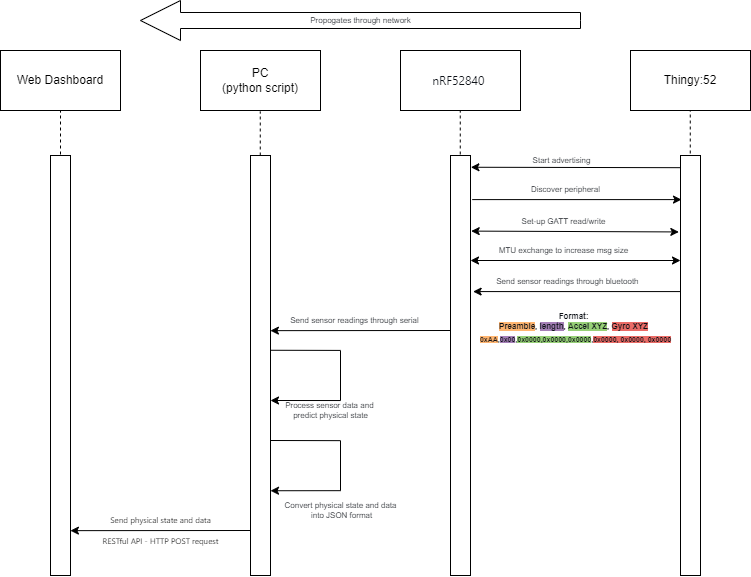

The diagram above was exported from draw.io. Its source (the exported page's mxGraphModel, read from the mxfile embedded in the PNG):
<mxGraphModel dx="760" dy="653" grid="1" gridSize="10" guides="1" tooltips="1" connect="1" arrows="1" fold="1" page="1" pageScale="1" pageWidth="827" pageHeight="1169" math="0" shadow="0">
  <root>
    <mxCell id="0" />
    <mxCell id="1" parent="0" />
    <mxCell id="kvn018d7fsXx4pmAHwap-1" value="" style="rounded=0;whiteSpace=wrap;html=1;" vertex="1" parent="1">
      <mxGeometry x="80" y="165" width="20" height="420" as="geometry" />
    </mxCell>
    <mxCell id="kvn018d7fsXx4pmAHwap-2" value="" style="rounded=0;whiteSpace=wrap;html=1;" vertex="1" parent="1">
      <mxGeometry x="280" y="165" width="20" height="420" as="geometry" />
    </mxCell>
    <mxCell id="kvn018d7fsXx4pmAHwap-3" value="" style="rounded=0;whiteSpace=wrap;html=1;" vertex="1" parent="1">
      <mxGeometry x="480" y="165" width="20" height="420" as="geometry" />
    </mxCell>
    <mxCell id="kvn018d7fsXx4pmAHwap-4" value="" style="endArrow=none;dashed=1;html=1;rounded=0;" edge="1" parent="1">
      <mxGeometry width="50" height="50" relative="1" as="geometry">
        <mxPoint x="90" y="164" as="sourcePoint" />
        <mxPoint x="90" y="120" as="targetPoint" />
      </mxGeometry>
    </mxCell>
    <mxCell id="kvn018d7fsXx4pmAHwap-5" value="" style="endArrow=none;dashed=1;html=1;rounded=0;" edge="1" parent="1">
      <mxGeometry width="50" height="50" relative="1" as="geometry">
        <mxPoint x="289.76" y="165" as="sourcePoint" />
        <mxPoint x="289.76" y="121" as="targetPoint" />
      </mxGeometry>
    </mxCell>
    <mxCell id="kvn018d7fsXx4pmAHwap-6" value="" style="endArrow=none;dashed=1;html=1;rounded=0;" edge="1" parent="1">
      <mxGeometry width="50" height="50" relative="1" as="geometry">
        <mxPoint x="489.76" y="164" as="sourcePoint" />
        <mxPoint x="489.76" y="120" as="targetPoint" />
      </mxGeometry>
    </mxCell>
    <mxCell id="kvn018d7fsXx4pmAHwap-7" value="Web Dashboard" style="rounded=0;whiteSpace=wrap;html=1;" vertex="1" parent="1">
      <mxGeometry x="30" y="60" width="120" height="60" as="geometry" />
    </mxCell>
    <mxCell id="kvn018d7fsXx4pmAHwap-8" value="PC&lt;br&gt;(python script)" style="rounded=0;whiteSpace=wrap;html=1;" vertex="1" parent="1">
      <mxGeometry x="230" y="60" width="120" height="60" as="geometry" />
    </mxCell>
    <mxCell id="kvn018d7fsXx4pmAHwap-10" value="" style="rounded=0;whiteSpace=wrap;html=1;" vertex="1" parent="1">
      <mxGeometry x="710" y="165" width="20" height="420" as="geometry" />
    </mxCell>
    <mxCell id="kvn018d7fsXx4pmAHwap-11" value="" style="endArrow=none;dashed=1;html=1;rounded=0;" edge="1" parent="1">
      <mxGeometry width="50" height="50" relative="1" as="geometry">
        <mxPoint x="719.76" y="163" as="sourcePoint" />
        <mxPoint x="719.76" y="119" as="targetPoint" />
      </mxGeometry>
    </mxCell>
    <mxCell id="kvn018d7fsXx4pmAHwap-12" value="&lt;span style=&quot;font-family: -apple-system, BlinkMacSystemFont, &amp;quot;Segoe UI&amp;quot;, &amp;quot;Noto Sans&amp;quot;, Helvetica, Arial, sans-serif, &amp;quot;Apple Color Emoji&amp;quot;, &amp;quot;Segoe UI Emoji&amp;quot;; text-align: start;&quot;&gt;&lt;font style=&quot;font-size: 12px;&quot; color=&quot;#0d1117&quot;&gt;nRF52840&amp;nbsp;&lt;/font&gt;&lt;/span&gt;" style="rounded=0;whiteSpace=wrap;html=1;" vertex="1" parent="1">
      <mxGeometry x="430" y="60" width="120" height="60" as="geometry" />
    </mxCell>
    <mxCell id="kvn018d7fsXx4pmAHwap-13" value="Thingy:52" style="rounded=0;whiteSpace=wrap;html=1;" vertex="1" parent="1">
      <mxGeometry x="660" y="60" width="120" height="60" as="geometry" />
    </mxCell>
    <mxCell id="kvn018d7fsXx4pmAHwap-14" value="" style="endArrow=classic;html=1;rounded=0;fontSize=12;fontColor=#0D1117;exitX=0.019;exitY=0.029;exitDx=0;exitDy=0;exitPerimeter=0;entryX=1.019;entryY=0.028;entryDx=0;entryDy=0;entryPerimeter=0;" edge="1" parent="1" source="kvn018d7fsXx4pmAHwap-10" target="kvn018d7fsXx4pmAHwap-3">
      <mxGeometry width="50" height="50" relative="1" as="geometry">
        <mxPoint x="350" y="280" as="sourcePoint" />
        <mxPoint x="400" y="230" as="targetPoint" />
      </mxGeometry>
    </mxCell>
    <mxCell id="kvn018d7fsXx4pmAHwap-16" value="&lt;font style=&quot;font-size: 8px;&quot;&gt;Start advertising&lt;/font&gt;" style="edgeLabel;html=1;align=center;verticalAlign=middle;resizable=0;points=[];fontSize=8;fontColor=#0D1117;" vertex="1" connectable="0" parent="kvn018d7fsXx4pmAHwap-14">
      <mxGeometry x="0.4256" relative="1" as="geometry">
        <mxPoint x="30" y="-7" as="offset" />
      </mxGeometry>
    </mxCell>
    <mxCell id="kvn018d7fsXx4pmAHwap-18" value="" style="endArrow=classic;startArrow=none;html=1;rounded=0;fontSize=10;fontColor=#0D1117;startFill=0;entryX=0.05;entryY=0.105;entryDx=0;entryDy=0;entryPerimeter=0;exitX=1.083;exitY=0.105;exitDx=0;exitDy=0;exitPerimeter=0;" edge="1" parent="1" source="kvn018d7fsXx4pmAHwap-3" target="kvn018d7fsXx4pmAHwap-10">
      <mxGeometry width="50" height="50" relative="1" as="geometry">
        <mxPoint x="510" y="210" as="sourcePoint" />
        <mxPoint x="650" y="210" as="targetPoint" />
      </mxGeometry>
    </mxCell>
    <mxCell id="kvn018d7fsXx4pmAHwap-19" value="Discover peripheral" style="edgeLabel;html=1;align=center;verticalAlign=middle;resizable=0;points=[];fontSize=8;fontColor=#0D1117;" vertex="1" connectable="0" parent="kvn018d7fsXx4pmAHwap-18">
      <mxGeometry x="-0.3415" relative="1" as="geometry">
        <mxPoint x="24" y="-10" as="offset" />
      </mxGeometry>
    </mxCell>
    <mxCell id="kvn018d7fsXx4pmAHwap-20" value="" style="endArrow=classic;startArrow=classic;html=1;rounded=0;fontSize=10;fontColor=#0D1117;startFill=1;entryX=-0.083;entryY=0.182;entryDx=0;entryDy=0;entryPerimeter=0;exitX=1.036;exitY=0.18;exitDx=0;exitDy=0;exitPerimeter=0;" edge="1" parent="1" source="kvn018d7fsXx4pmAHwap-3" target="kvn018d7fsXx4pmAHwap-10">
      <mxGeometry width="50" height="50" relative="1" as="geometry">
        <mxPoint x="510" y="240" as="sourcePoint" />
        <mxPoint x="650" y="240" as="targetPoint" />
      </mxGeometry>
    </mxCell>
    <mxCell id="kvn018d7fsXx4pmAHwap-21" value="Set-up GATT read/write" style="edgeLabel;html=1;align=center;verticalAlign=middle;resizable=0;points=[];fontSize=8;fontColor=#0D1117;" vertex="1" connectable="0" parent="kvn018d7fsXx4pmAHwap-20">
      <mxGeometry x="-0.3415" relative="1" as="geometry">
        <mxPoint x="24" y="-10" as="offset" />
      </mxGeometry>
    </mxCell>
    <mxCell id="kvn018d7fsXx4pmAHwap-22" value="" style="endArrow=classic;startArrow=classic;html=1;rounded=0;fontSize=10;fontColor=#0D1117;startFill=1;entryX=0;entryY=0.25;entryDx=0;entryDy=0;exitX=1;exitY=0.25;exitDx=0;exitDy=0;" edge="1" parent="1" source="kvn018d7fsXx4pmAHwap-3" target="kvn018d7fsXx4pmAHwap-10">
      <mxGeometry width="50" height="50" relative="1" as="geometry">
        <mxPoint x="510" y="270" as="sourcePoint" />
        <mxPoint x="650" y="270" as="targetPoint" />
      </mxGeometry>
    </mxCell>
    <mxCell id="kvn018d7fsXx4pmAHwap-23" value="MTU exchange to increase msg size" style="edgeLabel;html=1;align=center;verticalAlign=middle;resizable=0;points=[];fontSize=8;fontColor=#0D1117;" vertex="1" connectable="0" parent="kvn018d7fsXx4pmAHwap-22">
      <mxGeometry x="-0.3415" relative="1" as="geometry">
        <mxPoint x="24" y="-10" as="offset" />
      </mxGeometry>
    </mxCell>
    <mxCell id="kvn018d7fsXx4pmAHwap-26" value="" style="endArrow=none;startArrow=classic;html=1;rounded=0;fontSize=10;fontColor=#0D1117;startFill=1;endFill=0;entryX=0;entryY=0.324;entryDx=0;entryDy=0;entryPerimeter=0;exitX=1.131;exitY=0.324;exitDx=0;exitDy=0;exitPerimeter=0;" edge="1" parent="1" source="kvn018d7fsXx4pmAHwap-3" target="kvn018d7fsXx4pmAHwap-10">
      <mxGeometry width="50" height="50" relative="1" as="geometry">
        <mxPoint x="510" y="300" as="sourcePoint" />
        <mxPoint x="650" y="300" as="targetPoint" />
      </mxGeometry>
    </mxCell>
    <mxCell id="kvn018d7fsXx4pmAHwap-27" value="Send sensor readings through bluetooth&amp;nbsp;&lt;br&gt;" style="edgeLabel;html=1;align=center;verticalAlign=middle;resizable=0;points=[];fontSize=8;fontColor=#0D1117;" vertex="1" connectable="0" parent="kvn018d7fsXx4pmAHwap-26">
      <mxGeometry x="-0.3415" relative="1" as="geometry">
        <mxPoint x="27" y="-10" as="offset" />
      </mxGeometry>
    </mxCell>
    <mxCell id="kvn018d7fsXx4pmAHwap-32" value="&lt;b&gt;Format:&lt;br&gt;&lt;span style=&quot;background-color: rgb(255, 181, 112);&quot;&gt;Preamble&lt;/span&gt;, &lt;span style=&quot;background-color: rgb(166, 128, 184);&quot;&gt;length&lt;/span&gt;, &lt;span style=&quot;background-color: rgb(151, 208, 119);&quot;&gt;Accel XYZ&lt;/span&gt;, &lt;span style=&quot;background-color: rgb(234, 107, 102);&quot;&gt;Gyro XYZ&lt;/span&gt;&lt;/b&gt;" style="edgeLabel;html=1;align=center;verticalAlign=middle;resizable=0;points=[];fontSize=8;fontColor=#0D1117;" vertex="1" connectable="0" parent="kvn018d7fsXx4pmAHwap-26">
      <mxGeometry x="-0.1374" y="-1" relative="1" as="geometry">
        <mxPoint x="10" y="29" as="offset" />
      </mxGeometry>
    </mxCell>
    <mxCell id="kvn018d7fsXx4pmAHwap-28" value="" style="endArrow=none;startArrow=classic;html=1;rounded=0;fontSize=10;fontColor=#0D1117;startFill=1;endFill=0;exitX=0.995;exitY=0.417;exitDx=0;exitDy=0;exitPerimeter=0;" edge="1" parent="1" source="kvn018d7fsXx4pmAHwap-2">
      <mxGeometry width="50" height="50" relative="1" as="geometry">
        <mxPoint x="350" y="340" as="sourcePoint" />
        <mxPoint x="480" y="340" as="targetPoint" />
      </mxGeometry>
    </mxCell>
    <mxCell id="kvn018d7fsXx4pmAHwap-29" value="Send sensor readings through serial" style="edgeLabel;html=1;align=center;verticalAlign=middle;resizable=0;points=[];fontSize=8;fontColor=#0D1117;" vertex="1" connectable="0" parent="kvn018d7fsXx4pmAHwap-28">
      <mxGeometry x="-0.3415" relative="1" as="geometry">
        <mxPoint x="24" y="-10" as="offset" />
      </mxGeometry>
    </mxCell>
    <mxCell id="kvn018d7fsXx4pmAHwap-30" value="" style="endArrow=none;startArrow=none;html=1;rounded=0;fontSize=10;fontColor=#0D1117;startFill=0;endFill=0;exitX=1.162;exitY=0.417;exitDx=0;exitDy=0;exitPerimeter=0;" edge="1" parent="1">
      <mxGeometry width="50" height="50" relative="1" as="geometry">
        <mxPoint x="300" y="359.7599999999998" as="sourcePoint" />
        <mxPoint x="370" y="359.90999999999997" as="targetPoint" />
      </mxGeometry>
    </mxCell>
    <mxCell id="kvn018d7fsXx4pmAHwap-31" value="&lt;font style=&quot;font-size: 8px;&quot;&gt;Process sensor data and &lt;br&gt;predict physical state&lt;br&gt;&lt;/font&gt;" style="edgeLabel;html=1;align=center;verticalAlign=middle;resizable=0;points=[];fontSize=8;fontColor=#0D1117;" vertex="1" connectable="0" parent="kvn018d7fsXx4pmAHwap-30">
      <mxGeometry x="-0.3415" relative="1" as="geometry">
        <mxPoint x="37" y="60" as="offset" />
      </mxGeometry>
    </mxCell>
    <mxCell id="kvn018d7fsXx4pmAHwap-35" value="" style="edgeStyle=segmentEdgeStyle;endArrow=none;html=1;rounded=0;fontSize=7;fontColor=#0D1117;startArrow=classic;startFill=1;endFill=0;exitX=1;exitY=0.75;exitDx=0;exitDy=0;" edge="1" parent="1">
      <mxGeometry width="50" height="50" relative="1" as="geometry">
        <mxPoint x="300" y="410" as="sourcePoint" />
        <mxPoint x="370" y="360" as="targetPoint" />
      </mxGeometry>
    </mxCell>
    <mxCell id="kvn018d7fsXx4pmAHwap-36" value="" style="endArrow=none;startArrow=classic;html=1;rounded=0;fontSize=10;fontColor=#0D1117;startFill=1;endFill=0;exitX=0.995;exitY=0.417;exitDx=0;exitDy=0;exitPerimeter=0;" edge="1" parent="1">
      <mxGeometry width="50" height="50" relative="1" as="geometry">
        <mxPoint x="99.90000000000009" y="540.1399999999999" as="sourcePoint" />
        <mxPoint x="280" y="540" as="targetPoint" />
      </mxGeometry>
    </mxCell>
    <mxCell id="kvn018d7fsXx4pmAHwap-37" value="&lt;span style=&quot;color: rgb(5, 5, 5); font-family: &amp;quot;Segoe UI Historic&amp;quot;, &amp;quot;Segoe UI&amp;quot;, Helvetica, Arial, sans-serif; font-size: 8px; text-align: left;&quot;&gt;Send physical state and data&lt;br&gt;&lt;br&gt;RESTful API - HTTP POST request&lt;/span&gt;" style="edgeLabel;html=1;align=center;verticalAlign=middle;resizable=0;points=[];fontSize=8;fontColor=#0D1117;labelBackgroundColor=none;" vertex="1" connectable="0" parent="kvn018d7fsXx4pmAHwap-36">
      <mxGeometry x="-0.3415" relative="1" as="geometry">
        <mxPoint x="30" as="offset" />
      </mxGeometry>
    </mxCell>
    <mxCell id="kvn018d7fsXx4pmAHwap-38" value="Propogates through network" style="html=1;shadow=0;dashed=0;align=center;verticalAlign=middle;shape=mxgraph.arrows2.arrow;dy=0.6;dx=40;flipH=1;notch=0;labelBackgroundColor=none;fontSize=8;fontColor=#0D1117;" vertex="1" parent="1">
      <mxGeometry x="170" y="10" width="440" height="40" as="geometry" />
    </mxCell>
    <mxCell id="kvn018d7fsXx4pmAHwap-39" value="&lt;font style=&quot;font-size: 7px;&quot;&gt;&lt;span style=&quot;color: rgb(13, 17, 23); background-color: rgb(255, 181, 112); font-size: 7px;&quot;&gt;&lt;b style=&quot;font-size: 7px;&quot;&gt;0xAA&lt;/b&gt;&lt;/span&gt;&lt;b style=&quot;color: rgb(13, 17, 23); font-size: 7px;&quot;&gt;,&lt;span style=&quot;background-color: rgb(166, 128, 184); font-size: 7px;&quot;&gt;0x00&lt;/span&gt;,&lt;span style=&quot;background-color: rgb(151, 208, 119); font-size: 7px;&quot;&gt;0x0000,0x0000,0x0000&lt;/span&gt;,&lt;span style=&quot;background-color: rgb(234, 107, 102); font-size: 7px;&quot;&gt;0x0000, 0x0000, 0x0000&lt;/span&gt;&lt;/b&gt;&lt;/font&gt;" style="text;html=1;align=center;verticalAlign=middle;resizable=0;points=[];autosize=1;strokeColor=none;fillColor=none;fontSize=7;fontColor=#0000FF;" vertex="1" parent="1">
      <mxGeometry x="500" y="340" width="210" height="20" as="geometry" />
    </mxCell>
    <mxCell id="kvn018d7fsXx4pmAHwap-46" value="" style="endArrow=none;startArrow=none;html=1;rounded=0;fontSize=10;fontColor=#0D1117;startFill=0;endFill=0;exitX=1.162;exitY=0.417;exitDx=0;exitDy=0;exitPerimeter=0;" edge="1" parent="1">
      <mxGeometry width="50" height="50" relative="1" as="geometry">
        <mxPoint x="300" y="449.99999999999966" as="sourcePoint" />
        <mxPoint x="370" y="450.15" as="targetPoint" />
      </mxGeometry>
    </mxCell>
    <mxCell id="kvn018d7fsXx4pmAHwap-47" value="&lt;font style=&quot;font-size: 8px;&quot;&gt;Convert physical state and data&lt;br&gt;&amp;nbsp;into JSON format&lt;br&gt;&lt;/font&gt;" style="edgeLabel;html=1;align=center;verticalAlign=middle;resizable=0;points=[];fontSize=8;fontColor=#0D1117;" vertex="1" connectable="0" parent="kvn018d7fsXx4pmAHwap-46">
      <mxGeometry x="-0.3415" relative="1" as="geometry">
        <mxPoint x="47" y="70" as="offset" />
      </mxGeometry>
    </mxCell>
    <mxCell id="kvn018d7fsXx4pmAHwap-48" value="" style="edgeStyle=segmentEdgeStyle;endArrow=none;html=1;rounded=0;fontSize=7;fontColor=#0D1117;startArrow=classic;startFill=1;endFill=0;exitX=1;exitY=0.75;exitDx=0;exitDy=0;" edge="1" parent="1">
      <mxGeometry width="50" height="50" relative="1" as="geometry">
        <mxPoint x="300" y="500.24" as="sourcePoint" />
        <mxPoint x="370" y="450.24" as="targetPoint" />
      </mxGeometry>
    </mxCell>
  </root>
</mxGraphModel>